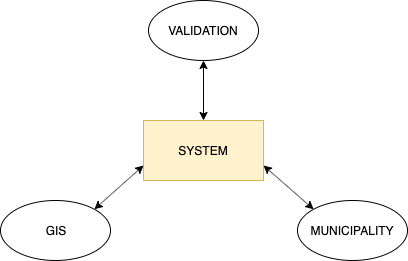

The diagram above was exported from draw.io. Its source (the exported page's mxGraphModel, read from the mxfile embedded in the PNG):
<mxGraphModel dx="1092" dy="751" grid="1" gridSize="10" guides="1" tooltips="1" connect="1" arrows="1" fold="1" page="1" pageScale="1" pageWidth="827" pageHeight="1169" math="0" shadow="0">
  <root>
    <mxCell id="0" />
    <mxCell id="1" parent="0" />
    <mxCell id="34_iLEFoD3b6f0UYG9uC-1" value="SYSTEM" style="rounded=0;whiteSpace=wrap;html=1;fillColor=#fff2cc;strokeColor=#d6b656;" vertex="1" parent="1">
      <mxGeometry x="353" y="330" width="120" height="60" as="geometry" />
    </mxCell>
    <mxCell id="34_iLEFoD3b6f0UYG9uC-2" value="GIS" style="ellipse;whiteSpace=wrap;html=1;" vertex="1" parent="1">
      <mxGeometry x="210" y="410" width="110" height="60" as="geometry" />
    </mxCell>
    <mxCell id="34_iLEFoD3b6f0UYG9uC-4" value="VALIDATION" style="ellipse;whiteSpace=wrap;html=1;" vertex="1" parent="1">
      <mxGeometry x="358" y="210" width="110" height="60" as="geometry" />
    </mxCell>
    <mxCell id="34_iLEFoD3b6f0UYG9uC-5" value="" style="endArrow=classic;startArrow=classic;html=1;entryX=0;entryY=0.75;entryDx=0;entryDy=0;exitX=1;exitY=0;exitDx=0;exitDy=0;" edge="1" parent="1" source="34_iLEFoD3b6f0UYG9uC-2" target="34_iLEFoD3b6f0UYG9uC-1">
      <mxGeometry width="50" height="50" relative="1" as="geometry">
        <mxPoint x="210" y="510" as="sourcePoint" />
        <mxPoint x="260" y="460" as="targetPoint" />
      </mxGeometry>
    </mxCell>
    <mxCell id="34_iLEFoD3b6f0UYG9uC-8" value="" style="endArrow=classic;startArrow=classic;html=1;entryX=0.5;entryY=1;entryDx=0;entryDy=0;exitX=0.5;exitY=0;exitDx=0;exitDy=0;" edge="1" parent="1" source="34_iLEFoD3b6f0UYG9uC-1" target="34_iLEFoD3b6f0UYG9uC-4">
      <mxGeometry width="50" height="50" relative="1" as="geometry">
        <mxPoint x="210" y="510" as="sourcePoint" />
        <mxPoint x="260" y="460" as="targetPoint" />
      </mxGeometry>
    </mxCell>
    <mxCell id="34_iLEFoD3b6f0UYG9uC-10" value="MUNICIPALITY" style="ellipse;whiteSpace=wrap;html=1;" vertex="1" parent="1">
      <mxGeometry x="507" y="410" width="110" height="60" as="geometry" />
    </mxCell>
    <mxCell id="34_iLEFoD3b6f0UYG9uC-11" value="" style="endArrow=classic;startArrow=classic;html=1;entryX=1;entryY=0.75;entryDx=0;entryDy=0;exitX=0;exitY=0;exitDx=0;exitDy=0;" edge="1" parent="1" source="34_iLEFoD3b6f0UYG9uC-10" target="34_iLEFoD3b6f0UYG9uC-1">
      <mxGeometry width="50" height="50" relative="1" as="geometry">
        <mxPoint x="313.890872965256" y="428.7867965644057" as="sourcePoint" />
        <mxPoint x="363" y="385" as="targetPoint" />
      </mxGeometry>
    </mxCell>
  </root>
</mxGraphModel>